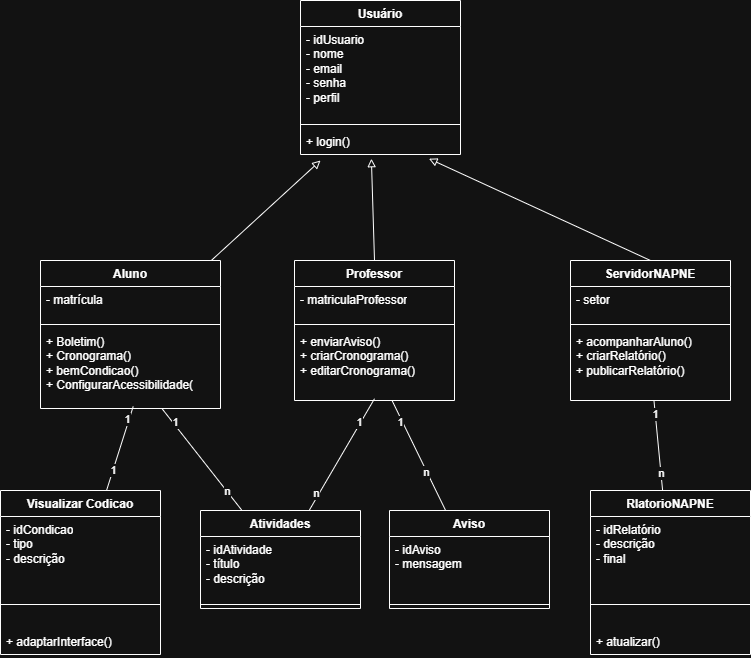

The diagram above was exported from draw.io. Its source (the exported page's mxGraphModel, read from the mxfile embedded in the PNG):
<mxGraphModel dx="1226" dy="755" grid="1" gridSize="10" guides="1" tooltips="1" connect="1" arrows="1" fold="1" page="1" pageScale="1" pageWidth="827" pageHeight="1169" math="0" shadow="0">
  <root>
    <mxCell id="0" />
    <mxCell id="1" parent="0" />
    <mxCell id="GvZcUp2MuEbhiAYnsg25-1" parent="1" style="swimlane;fontStyle=1;align=center;verticalAlign=top;childLayout=stackLayout;horizontal=1;startSize=26;horizontalStack=0;resizeParent=1;resizeParentMax=0;resizeLast=0;collapsible=1;marginBottom=0;whiteSpace=wrap;html=1;" value="&lt;font dir=&quot;auto&quot; style=&quot;vertical-align: inherit;&quot;&gt;&lt;font dir=&quot;auto&quot; style=&quot;vertical-align: inherit;&quot;&gt;Usuário&lt;/font&gt;&lt;/font&gt;" vertex="1">
      <mxGeometry height="154" width="160" x="340" y="40" as="geometry" />
    </mxCell>
    <mxCell id="GvZcUp2MuEbhiAYnsg25-2" parent="GvZcUp2MuEbhiAYnsg25-1" style="text;strokeColor=none;fillColor=none;align=left;verticalAlign=top;spacingLeft=4;spacingRight=4;overflow=hidden;rotatable=0;points=[[0,0.5],[1,0.5]];portConstraint=eastwest;whiteSpace=wrap;html=1;" value="&lt;div&gt;- idUsuario&lt;/div&gt;&lt;div&gt;- nome&lt;/div&gt;&lt;div&gt;- email&lt;/div&gt;&lt;div&gt;- senha&lt;/div&gt;&lt;div&gt;- perfil&lt;/div&gt;" vertex="1">
      <mxGeometry height="94" width="160" y="26" as="geometry" />
    </mxCell>
    <mxCell id="GvZcUp2MuEbhiAYnsg25-3" parent="GvZcUp2MuEbhiAYnsg25-1" style="line;strokeWidth=1;fillColor=none;align=left;verticalAlign=middle;spacingTop=-1;spacingLeft=3;spacingRight=3;rotatable=0;labelPosition=right;points=[];portConstraint=eastwest;strokeColor=inherit;" value="" vertex="1">
      <mxGeometry height="8" width="160" y="120" as="geometry" />
    </mxCell>
    <mxCell id="GvZcUp2MuEbhiAYnsg25-4" parent="GvZcUp2MuEbhiAYnsg25-1" style="text;strokeColor=none;fillColor=none;align=left;verticalAlign=top;spacingLeft=4;spacingRight=4;overflow=hidden;rotatable=0;points=[[0,0.5],[1,0.5]];portConstraint=eastwest;whiteSpace=wrap;html=1;" value="+ login()" vertex="1">
      <mxGeometry height="26" width="160" y="128" as="geometry" />
    </mxCell>
    <mxCell id="X4QjNzqjAcn2I42qFh_0-1" parent="1" style="swimlane;fontStyle=1;align=center;verticalAlign=top;childLayout=stackLayout;horizontal=1;startSize=26;horizontalStack=0;resizeParent=1;resizeParentMax=0;resizeLast=0;collapsible=1;marginBottom=0;whiteSpace=wrap;html=1;" value="&lt;font dir=&quot;auto&quot; style=&quot;vertical-align: inherit;&quot;&gt;&lt;font dir=&quot;auto&quot; style=&quot;vertical-align: inherit;&quot;&gt;Aluno&lt;/font&gt;&lt;/font&gt;" vertex="1">
      <mxGeometry height="148" width="180" x="80" y="300" as="geometry" />
    </mxCell>
    <mxCell id="X4QjNzqjAcn2I42qFh_0-2" parent="X4QjNzqjAcn2I42qFh_0-1" style="text;strokeColor=none;fillColor=none;align=left;verticalAlign=top;spacingLeft=4;spacingRight=4;overflow=hidden;rotatable=0;points=[[0,0.5],[1,0.5]];portConstraint=eastwest;whiteSpace=wrap;html=1;" value="&lt;font dir=&quot;auto&quot; style=&quot;vertical-align: inherit;&quot;&gt;&lt;font dir=&quot;auto&quot; style=&quot;vertical-align: inherit;&quot;&gt;- matrícula&lt;/font&gt;&lt;/font&gt;" vertex="1">
      <mxGeometry height="34" width="180" y="26" as="geometry" />
    </mxCell>
    <mxCell id="X4QjNzqjAcn2I42qFh_0-3" parent="X4QjNzqjAcn2I42qFh_0-1" style="line;strokeWidth=1;fillColor=none;align=left;verticalAlign=middle;spacingTop=-1;spacingLeft=3;spacingRight=3;rotatable=0;labelPosition=right;points=[];portConstraint=eastwest;strokeColor=inherit;" value="" vertex="1">
      <mxGeometry height="8" width="180" y="60" as="geometry" />
    </mxCell>
    <mxCell id="X4QjNzqjAcn2I42qFh_0-4" parent="X4QjNzqjAcn2I42qFh_0-1" style="text;strokeColor=none;fillColor=none;align=left;verticalAlign=top;spacingLeft=4;spacingRight=4;overflow=hidden;rotatable=0;points=[[0,0.5],[1,0.5]];portConstraint=eastwest;whiteSpace=wrap;html=1;" value="&lt;div&gt;&lt;font dir=&quot;auto&quot; style=&quot;vertical-align: inherit;&quot;&gt;&lt;font dir=&quot;auto&quot; style=&quot;vertical-align: inherit;&quot;&gt;+ Boletim()&lt;/font&gt;&lt;/font&gt;&lt;/div&gt;&lt;div&gt;&lt;font dir=&quot;auto&quot; style=&quot;vertical-align: inherit;&quot;&gt;&lt;font dir=&quot;auto&quot; style=&quot;vertical-align: inherit;&quot;&gt;+ Cronograma()&lt;/font&gt;&lt;/font&gt;&lt;/div&gt;&lt;div&gt;&lt;font dir=&quot;auto&quot; style=&quot;vertical-align: inherit;&quot;&gt;&lt;font dir=&quot;auto&quot; style=&quot;vertical-align: inherit;&quot;&gt;+ bemCondicao()&lt;/font&gt;&lt;/font&gt;&lt;/div&gt;&lt;div&gt;&lt;font dir=&quot;auto&quot; style=&quot;vertical-align: inherit;&quot;&gt;&lt;font dir=&quot;auto&quot; style=&quot;vertical-align: inherit;&quot;&gt;+ ConfigurarAcessibilidade(&lt;/font&gt;&lt;/font&gt;&lt;/div&gt;" vertex="1">
      <mxGeometry height="80" width="180" y="68" as="geometry" />
    </mxCell>
    <mxCell id="X4QjNzqjAcn2I42qFh_0-5" parent="1" style="swimlane;fontStyle=1;align=center;verticalAlign=top;childLayout=stackLayout;horizontal=1;startSize=26;horizontalStack=0;resizeParent=1;resizeParentMax=0;resizeLast=0;collapsible=1;marginBottom=0;whiteSpace=wrap;html=1;" value="&lt;font dir=&quot;auto&quot; style=&quot;vertical-align: inherit;&quot;&gt;&lt;font dir=&quot;auto&quot; style=&quot;vertical-align: inherit;&quot;&gt;Professor&lt;/font&gt;&lt;/font&gt;" vertex="1">
      <mxGeometry height="140" width="160" x="334" y="300" as="geometry" />
    </mxCell>
    <mxCell id="X4QjNzqjAcn2I42qFh_0-6" parent="X4QjNzqjAcn2I42qFh_0-5" style="text;strokeColor=none;fillColor=none;align=left;verticalAlign=top;spacingLeft=4;spacingRight=4;overflow=hidden;rotatable=0;points=[[0,0.5],[1,0.5]];portConstraint=eastwest;whiteSpace=wrap;html=1;" value="&lt;font dir=&quot;auto&quot; style=&quot;vertical-align: inherit;&quot;&gt;&lt;font dir=&quot;auto&quot; style=&quot;vertical-align: inherit;&quot;&gt;- matriculaProfessor&lt;/font&gt;&lt;/font&gt;" vertex="1">
      <mxGeometry height="34" width="160" y="26" as="geometry" />
    </mxCell>
    <mxCell id="X4QjNzqjAcn2I42qFh_0-7" parent="X4QjNzqjAcn2I42qFh_0-5" style="line;strokeWidth=1;fillColor=none;align=left;verticalAlign=middle;spacingTop=-1;spacingLeft=3;spacingRight=3;rotatable=0;labelPosition=right;points=[];portConstraint=eastwest;strokeColor=inherit;" value="" vertex="1">
      <mxGeometry height="8" width="160" y="60" as="geometry" />
    </mxCell>
    <mxCell id="X4QjNzqjAcn2I42qFh_0-8" parent="X4QjNzqjAcn2I42qFh_0-5" style="text;strokeColor=none;fillColor=none;align=left;verticalAlign=top;spacingLeft=4;spacingRight=4;overflow=hidden;rotatable=0;points=[[0,0.5],[1,0.5]];portConstraint=eastwest;whiteSpace=wrap;html=1;" value="&lt;div&gt;&lt;font dir=&quot;auto&quot; style=&quot;vertical-align: inherit;&quot;&gt;&lt;font dir=&quot;auto&quot; style=&quot;vertical-align: inherit;&quot;&gt;&lt;font dir=&quot;auto&quot; style=&quot;vertical-align: inherit;&quot;&gt;&lt;font dir=&quot;auto&quot; style=&quot;vertical-align: inherit;&quot;&gt;+ enviarAviso()&lt;/font&gt;&lt;/font&gt;&lt;/font&gt;&lt;/font&gt;&lt;/div&gt;&lt;div&gt;&lt;font dir=&quot;auto&quot; style=&quot;vertical-align: inherit;&quot;&gt;&lt;font dir=&quot;auto&quot; style=&quot;vertical-align: inherit;&quot;&gt;&lt;font dir=&quot;auto&quot; style=&quot;vertical-align: inherit;&quot;&gt;&lt;font dir=&quot;auto&quot; style=&quot;vertical-align: inherit;&quot;&gt;+ criarCronograma()&lt;/font&gt;&lt;/font&gt;&lt;/font&gt;&lt;/font&gt;&lt;/div&gt;&lt;div&gt;&lt;font dir=&quot;auto&quot; style=&quot;vertical-align: inherit;&quot;&gt;&lt;font dir=&quot;auto&quot; style=&quot;vertical-align: inherit;&quot;&gt;&lt;font dir=&quot;auto&quot; style=&quot;vertical-align: inherit;&quot;&gt;&lt;font dir=&quot;auto&quot; style=&quot;vertical-align: inherit;&quot;&gt;+ editarCronograma()&lt;/font&gt;&lt;/font&gt;&lt;/font&gt;&lt;/font&gt;&lt;/div&gt;&lt;div&gt;&lt;br&gt;&lt;/div&gt;" vertex="1">
      <mxGeometry height="72" width="160" y="68" as="geometry" />
    </mxCell>
    <mxCell id="X4QjNzqjAcn2I42qFh_0-9" parent="1" style="swimlane;fontStyle=1;align=center;verticalAlign=top;childLayout=stackLayout;horizontal=1;startSize=26;horizontalStack=0;resizeParent=1;resizeParentMax=0;resizeLast=0;collapsible=1;marginBottom=0;whiteSpace=wrap;html=1;" value="&lt;font dir=&quot;auto&quot; style=&quot;vertical-align: inherit;&quot;&gt;&lt;font dir=&quot;auto&quot; style=&quot;vertical-align: inherit;&quot;&gt;ServidorNAPNE&lt;/font&gt;&lt;/font&gt;" vertex="1">
      <mxGeometry height="140" width="160" x="610" y="300" as="geometry" />
    </mxCell>
    <mxCell id="X4QjNzqjAcn2I42qFh_0-10" parent="X4QjNzqjAcn2I42qFh_0-9" style="text;strokeColor=none;fillColor=none;align=left;verticalAlign=top;spacingLeft=4;spacingRight=4;overflow=hidden;rotatable=0;points=[[0,0.5],[1,0.5]];portConstraint=eastwest;whiteSpace=wrap;html=1;" value="&lt;font dir=&quot;auto&quot; style=&quot;vertical-align: inherit;&quot;&gt;&lt;font dir=&quot;auto&quot; style=&quot;vertical-align: inherit;&quot;&gt;- setor&lt;/font&gt;&lt;/font&gt;" vertex="1">
      <mxGeometry height="34" width="160" y="26" as="geometry" />
    </mxCell>
    <mxCell id="X4QjNzqjAcn2I42qFh_0-11" parent="X4QjNzqjAcn2I42qFh_0-9" style="line;strokeWidth=1;fillColor=none;align=left;verticalAlign=middle;spacingTop=-1;spacingLeft=3;spacingRight=3;rotatable=0;labelPosition=right;points=[];portConstraint=eastwest;strokeColor=inherit;" value="" vertex="1">
      <mxGeometry height="8" width="160" y="60" as="geometry" />
    </mxCell>
    <mxCell id="X4QjNzqjAcn2I42qFh_0-12" parent="X4QjNzqjAcn2I42qFh_0-9" style="text;strokeColor=none;fillColor=none;align=left;verticalAlign=top;spacingLeft=4;spacingRight=4;overflow=hidden;rotatable=0;points=[[0,0.5],[1,0.5]];portConstraint=eastwest;whiteSpace=wrap;html=1;" value="&lt;div&gt;&lt;font dir=&quot;auto&quot; style=&quot;vertical-align: inherit;&quot;&gt;&lt;font dir=&quot;auto&quot; style=&quot;vertical-align: inherit;&quot;&gt;+ acompanharAluno()&lt;/font&gt;&lt;/font&gt;&lt;/div&gt;&lt;div&gt;&lt;font dir=&quot;auto&quot; style=&quot;vertical-align: inherit;&quot;&gt;&lt;font dir=&quot;auto&quot; style=&quot;vertical-align: inherit;&quot;&gt;+ criarRelatório()&lt;/font&gt;&lt;/font&gt;&lt;/div&gt;&lt;div&gt;&lt;font dir=&quot;auto&quot; style=&quot;vertical-align: inherit;&quot;&gt;&lt;font dir=&quot;auto&quot; style=&quot;vertical-align: inherit;&quot;&gt;+ publicarRelatório()&lt;/font&gt;&lt;/font&gt;&lt;/div&gt;&lt;div&gt;&lt;br&gt;&lt;/div&gt;" vertex="1">
      <mxGeometry height="72" width="160" y="68" as="geometry" />
    </mxCell>
    <mxCell id="X4QjNzqjAcn2I42qFh_0-13" parent="1" style="swimlane;fontStyle=1;align=center;verticalAlign=top;childLayout=stackLayout;horizontal=1;startSize=26;horizontalStack=0;resizeParent=1;resizeParentMax=0;resizeLast=0;collapsible=1;marginBottom=0;whiteSpace=wrap;html=1;" value="&lt;font dir=&quot;auto&quot; style=&quot;vertical-align: inherit;&quot;&gt;&lt;font dir=&quot;auto&quot; style=&quot;vertical-align: inherit;&quot;&gt;Visualizar Codicao&lt;/font&gt;&lt;/font&gt;" vertex="1">
      <mxGeometry height="164" width="160" x="40" y="530" as="geometry" />
    </mxCell>
    <mxCell id="X4QjNzqjAcn2I42qFh_0-14" parent="X4QjNzqjAcn2I42qFh_0-13" style="text;strokeColor=none;fillColor=none;align=left;verticalAlign=top;spacingLeft=4;spacingRight=4;overflow=hidden;rotatable=0;points=[[0,0.5],[1,0.5]];portConstraint=eastwest;whiteSpace=wrap;html=1;" value="&lt;div&gt;&lt;font dir=&quot;auto&quot; style=&quot;vertical-align: inherit;&quot;&gt;&lt;font dir=&quot;auto&quot; style=&quot;vertical-align: inherit;&quot;&gt;- idCondicao&lt;/font&gt;&lt;/font&gt;&lt;/div&gt;&lt;div&gt;&lt;font dir=&quot;auto&quot; style=&quot;vertical-align: inherit;&quot;&gt;&lt;font dir=&quot;auto&quot; style=&quot;vertical-align: inherit;&quot;&gt;- tipo&lt;/font&gt;&lt;/font&gt;&lt;/div&gt;&lt;div&gt;&lt;font dir=&quot;auto&quot; style=&quot;vertical-align: inherit;&quot;&gt;&lt;font dir=&quot;auto&quot; style=&quot;vertical-align: inherit;&quot;&gt;- descrição&lt;/font&gt;&lt;/font&gt;&lt;/div&gt;" vertex="1">
      <mxGeometry height="64" width="160" y="26" as="geometry" />
    </mxCell>
    <mxCell id="X4QjNzqjAcn2I42qFh_0-15" parent="X4QjNzqjAcn2I42qFh_0-13" style="line;strokeWidth=1;fillColor=none;align=left;verticalAlign=middle;spacingTop=-1;spacingLeft=3;spacingRight=3;rotatable=0;labelPosition=right;points=[];portConstraint=eastwest;strokeColor=inherit;" value="" vertex="1">
      <mxGeometry height="48" width="160" y="90" as="geometry" />
    </mxCell>
    <mxCell id="X4QjNzqjAcn2I42qFh_0-16" parent="X4QjNzqjAcn2I42qFh_0-13" style="text;strokeColor=none;fillColor=none;align=left;verticalAlign=top;spacingLeft=4;spacingRight=4;overflow=hidden;rotatable=0;points=[[0,0.5],[1,0.5]];portConstraint=eastwest;whiteSpace=wrap;html=1;" value="+ adaptarInterface()" vertex="1">
      <mxGeometry height="26" width="160" y="138" as="geometry" />
    </mxCell>
    <mxCell id="X4QjNzqjAcn2I42qFh_0-34" edge="1" parent="1" source="X4QjNzqjAcn2I42qFh_0-17" style="rounded=0;orthogonalLoop=1;jettySize=auto;html=1;endArrow=none;endFill=0;" target="X4QjNzqjAcn2I42qFh_0-8">
      <mxGeometry relative="1" as="geometry" />
    </mxCell>
    <mxCell id="X4QjNzqjAcn2I42qFh_0-35" connectable="0" parent="X4QjNzqjAcn2I42qFh_0-34" style="edgeLabel;html=1;align=center;verticalAlign=middle;resizable=0;points=[];" value="1" vertex="1">
      <mxGeometry relative="1" x="0.63" y="2" as="geometry">
        <mxPoint as="offset" />
      </mxGeometry>
    </mxCell>
    <mxCell id="X4QjNzqjAcn2I42qFh_0-36" connectable="0" parent="X4QjNzqjAcn2I42qFh_0-34" style="edgeLabel;html=1;align=center;verticalAlign=middle;resizable=0;points=[];" value="n" vertex="1">
      <mxGeometry relative="1" x="-0.295" y="1" as="geometry">
        <mxPoint as="offset" />
      </mxGeometry>
    </mxCell>
    <mxCell id="X4QjNzqjAcn2I42qFh_0-17" parent="1" style="swimlane;fontStyle=1;align=center;verticalAlign=top;childLayout=stackLayout;horizontal=1;startSize=26;horizontalStack=0;resizeParent=1;resizeParentMax=0;resizeLast=0;collapsible=1;marginBottom=0;whiteSpace=wrap;html=1;" value="&lt;font dir=&quot;auto&quot; style=&quot;vertical-align: inherit;&quot;&gt;&lt;font dir=&quot;auto&quot; style=&quot;vertical-align: inherit;&quot;&gt;Aviso&lt;/font&gt;&lt;/font&gt;" vertex="1">
      <mxGeometry height="98" width="160" x="429" y="550" as="geometry" />
    </mxCell>
    <mxCell id="X4QjNzqjAcn2I42qFh_0-18" parent="X4QjNzqjAcn2I42qFh_0-17" style="text;strokeColor=none;fillColor=none;align=left;verticalAlign=top;spacingLeft=4;spacingRight=4;overflow=hidden;rotatable=0;points=[[0,0.5],[1,0.5]];portConstraint=eastwest;whiteSpace=wrap;html=1;" value="&lt;div&gt;&lt;font dir=&quot;auto&quot; style=&quot;vertical-align: inherit;&quot;&gt;&lt;font dir=&quot;auto&quot; style=&quot;vertical-align: inherit;&quot;&gt;- idAviso&lt;/font&gt;&lt;/font&gt;&lt;/div&gt;&lt;div&gt;&lt;font dir=&quot;auto&quot; style=&quot;vertical-align: inherit;&quot;&gt;&lt;font dir=&quot;auto&quot; style=&quot;vertical-align: inherit;&quot;&gt;- mensagem&lt;/font&gt;&lt;/font&gt;&lt;/div&gt;" vertex="1">
      <mxGeometry height="64" width="160" y="26" as="geometry" />
    </mxCell>
    <mxCell id="X4QjNzqjAcn2I42qFh_0-19" parent="X4QjNzqjAcn2I42qFh_0-17" style="line;strokeWidth=1;fillColor=none;align=left;verticalAlign=middle;spacingTop=-1;spacingLeft=3;spacingRight=3;rotatable=0;labelPosition=right;points=[];portConstraint=eastwest;strokeColor=inherit;" value="" vertex="1">
      <mxGeometry height="8" width="160" y="90" as="geometry" />
    </mxCell>
    <mxCell id="X4QjNzqjAcn2I42qFh_0-43" edge="1" parent="1" source="X4QjNzqjAcn2I42qFh_0-21" style="rounded=0;orthogonalLoop=1;jettySize=auto;html=1;endArrow=none;endFill=0;" target="X4QjNzqjAcn2I42qFh_0-12">
      <mxGeometry relative="1" as="geometry" />
    </mxCell>
    <mxCell id="X4QjNzqjAcn2I42qFh_0-44" connectable="0" parent="X4QjNzqjAcn2I42qFh_0-43" style="edgeLabel;html=1;align=center;verticalAlign=middle;resizable=0;points=[];" value="1" vertex="1">
      <mxGeometry relative="1" x="0.6942" as="geometry">
        <mxPoint as="offset" />
      </mxGeometry>
    </mxCell>
    <mxCell id="X4QjNzqjAcn2I42qFh_0-45" connectable="0" parent="X4QjNzqjAcn2I42qFh_0-43" style="edgeLabel;html=1;align=center;verticalAlign=middle;resizable=0;points=[];" value="n" vertex="1">
      <mxGeometry relative="1" x="-0.6176" as="geometry">
        <mxPoint as="offset" />
      </mxGeometry>
    </mxCell>
    <mxCell id="X4QjNzqjAcn2I42qFh_0-21" parent="1" style="swimlane;fontStyle=1;align=center;verticalAlign=top;childLayout=stackLayout;horizontal=1;startSize=26;horizontalStack=0;resizeParent=1;resizeParentMax=0;resizeLast=0;collapsible=1;marginBottom=0;whiteSpace=wrap;html=1;" value="&lt;font dir=&quot;auto&quot; style=&quot;vertical-align: inherit;&quot;&gt;&lt;font dir=&quot;auto&quot; style=&quot;vertical-align: inherit;&quot;&gt;RlatorioNAPNE&lt;/font&gt;&lt;/font&gt;" vertex="1">
      <mxGeometry height="164" width="160" x="630" y="530" as="geometry" />
    </mxCell>
    <mxCell id="X4QjNzqjAcn2I42qFh_0-22" parent="X4QjNzqjAcn2I42qFh_0-21" style="text;strokeColor=none;fillColor=none;align=left;verticalAlign=top;spacingLeft=4;spacingRight=4;overflow=hidden;rotatable=0;points=[[0,0.5],[1,0.5]];portConstraint=eastwest;whiteSpace=wrap;html=1;" value="&lt;div&gt;&lt;font dir=&quot;auto&quot; style=&quot;vertical-align: inherit;&quot;&gt;&lt;font dir=&quot;auto&quot; style=&quot;vertical-align: inherit;&quot;&gt;- idRelatório&lt;/font&gt;&lt;/font&gt;&lt;/div&gt;&lt;div&gt;&lt;font dir=&quot;auto&quot; style=&quot;vertical-align: inherit;&quot;&gt;&lt;font dir=&quot;auto&quot; style=&quot;vertical-align: inherit;&quot;&gt;- descrição&lt;/font&gt;&lt;/font&gt;&lt;/div&gt;&lt;div&gt;&lt;font dir=&quot;auto&quot; style=&quot;vertical-align: inherit;&quot;&gt;&lt;font dir=&quot;auto&quot; style=&quot;vertical-align: inherit;&quot;&gt;- final&lt;/font&gt;&lt;/font&gt;&lt;/div&gt;" vertex="1">
      <mxGeometry height="64" width="160" y="26" as="geometry" />
    </mxCell>
    <mxCell id="X4QjNzqjAcn2I42qFh_0-23" parent="X4QjNzqjAcn2I42qFh_0-21" style="line;strokeWidth=1;fillColor=none;align=left;verticalAlign=middle;spacingTop=-1;spacingLeft=3;spacingRight=3;rotatable=0;labelPosition=right;points=[];portConstraint=eastwest;strokeColor=inherit;" value="" vertex="1">
      <mxGeometry height="48" width="160" y="90" as="geometry" />
    </mxCell>
    <mxCell id="X4QjNzqjAcn2I42qFh_0-24" parent="X4QjNzqjAcn2I42qFh_0-21" style="text;strokeColor=none;fillColor=none;align=left;verticalAlign=top;spacingLeft=4;spacingRight=4;overflow=hidden;rotatable=0;points=[[0,0.5],[1,0.5]];portConstraint=eastwest;whiteSpace=wrap;html=1;" value="&lt;font dir=&quot;auto&quot; style=&quot;vertical-align: inherit;&quot;&gt;&lt;font dir=&quot;auto&quot; style=&quot;vertical-align: inherit;&quot;&gt;+ atualizar()&lt;/font&gt;&lt;/font&gt;" vertex="1">
      <mxGeometry height="26" width="160" y="138" as="geometry" />
    </mxCell>
    <mxCell id="X4QjNzqjAcn2I42qFh_0-40" edge="1" parent="1" source="X4QjNzqjAcn2I42qFh_0-25" style="rounded=0;orthogonalLoop=1;jettySize=auto;html=1;endArrow=none;endFill=0;" target="X4QjNzqjAcn2I42qFh_0-4">
      <mxGeometry relative="1" as="geometry" />
    </mxCell>
    <mxCell id="X4QjNzqjAcn2I42qFh_0-41" connectable="0" parent="X4QjNzqjAcn2I42qFh_0-40" style="edgeLabel;html=1;align=center;verticalAlign=middle;resizable=0;points=[];" value="1" vertex="1">
      <mxGeometry relative="1" x="0.7119" y="-2" as="geometry">
        <mxPoint as="offset" />
      </mxGeometry>
    </mxCell>
    <mxCell id="X4QjNzqjAcn2I42qFh_0-42" connectable="0" parent="X4QjNzqjAcn2I42qFh_0-40" style="edgeLabel;html=1;align=center;verticalAlign=middle;resizable=0;points=[];" value="n" vertex="1">
      <mxGeometry relative="1" x="-0.6393" y="-1" as="geometry">
        <mxPoint x="-1" as="offset" />
      </mxGeometry>
    </mxCell>
    <mxCell id="X4QjNzqjAcn2I42qFh_0-25" parent="1" style="swimlane;fontStyle=1;align=center;verticalAlign=top;childLayout=stackLayout;horizontal=1;startSize=26;horizontalStack=0;resizeParent=1;resizeParentMax=0;resizeLast=0;collapsible=1;marginBottom=0;whiteSpace=wrap;html=1;" value="&lt;font dir=&quot;auto&quot; style=&quot;vertical-align: inherit;&quot;&gt;&lt;font dir=&quot;auto&quot; style=&quot;vertical-align: inherit;&quot;&gt;Atividades&lt;/font&gt;&lt;/font&gt;" vertex="1">
      <mxGeometry height="98" width="160" x="240" y="550" as="geometry" />
    </mxCell>
    <mxCell id="X4QjNzqjAcn2I42qFh_0-26" parent="X4QjNzqjAcn2I42qFh_0-25" style="text;strokeColor=none;fillColor=none;align=left;verticalAlign=top;spacingLeft=4;spacingRight=4;overflow=hidden;rotatable=0;points=[[0,0.5],[1,0.5]];portConstraint=eastwest;whiteSpace=wrap;html=1;" value="&lt;div&gt;&lt;font dir=&quot;auto&quot; style=&quot;vertical-align: inherit;&quot;&gt;&lt;font dir=&quot;auto&quot; style=&quot;vertical-align: inherit;&quot;&gt;- idAtividade&lt;/font&gt;&lt;/font&gt;&lt;/div&gt;&lt;div&gt;&lt;font dir=&quot;auto&quot; style=&quot;vertical-align: inherit;&quot;&gt;&lt;font dir=&quot;auto&quot; style=&quot;vertical-align: inherit;&quot;&gt;- título&lt;/font&gt;&lt;/font&gt;&lt;/div&gt;&lt;div&gt;&lt;font dir=&quot;auto&quot; style=&quot;vertical-align: inherit;&quot;&gt;&lt;font dir=&quot;auto&quot; style=&quot;vertical-align: inherit;&quot;&gt;- descrição&lt;/font&gt;&lt;/font&gt;&lt;/div&gt;" vertex="1">
      <mxGeometry height="64" width="160" y="26" as="geometry" />
    </mxCell>
    <mxCell id="X4QjNzqjAcn2I42qFh_0-27" parent="X4QjNzqjAcn2I42qFh_0-25" style="line;strokeWidth=1;fillColor=none;align=left;verticalAlign=middle;spacingTop=-1;spacingLeft=3;spacingRight=3;rotatable=0;labelPosition=right;points=[];portConstraint=eastwest;strokeColor=inherit;" value="" vertex="1">
      <mxGeometry height="8" width="160" y="90" as="geometry" />
    </mxCell>
    <mxCell id="X4QjNzqjAcn2I42qFh_0-28" edge="1" parent="1" source="X4QjNzqjAcn2I42qFh_0-1" style="rounded=0;orthogonalLoop=1;jettySize=auto;html=1;endArrow=block;endFill=0;">
      <mxGeometry relative="1" as="geometry">
        <mxPoint x="360" y="200" as="targetPoint" />
      </mxGeometry>
    </mxCell>
    <mxCell id="X4QjNzqjAcn2I42qFh_0-29" edge="1" parent="1" source="X4QjNzqjAcn2I42qFh_0-5" style="rounded=0;orthogonalLoop=1;jettySize=auto;html=1;endArrow=block;endFill=0;exitX=0.5;exitY=0;exitDx=0;exitDy=0;entryX=0.443;entryY=1.162;entryDx=0;entryDy=0;entryPerimeter=0;" target="GvZcUp2MuEbhiAYnsg25-4">
      <mxGeometry relative="1" as="geometry">
        <mxPoint x="240" y="315" as="sourcePoint" />
        <mxPoint x="370" y="210" as="targetPoint" />
      </mxGeometry>
    </mxCell>
    <mxCell id="X4QjNzqjAcn2I42qFh_0-30" edge="1" parent="1" source="X4QjNzqjAcn2I42qFh_0-9" style="rounded=0;orthogonalLoop=1;jettySize=auto;html=1;endArrow=block;endFill=0;exitX=0.5;exitY=0;exitDx=0;exitDy=0;entryX=0.803;entryY=1.162;entryDx=0;entryDy=0;entryPerimeter=0;" target="GvZcUp2MuEbhiAYnsg25-4">
      <mxGeometry relative="1" as="geometry">
        <mxPoint x="424" y="310" as="sourcePoint" />
        <mxPoint x="421" y="208" as="targetPoint" />
      </mxGeometry>
    </mxCell>
    <mxCell id="X4QjNzqjAcn2I42qFh_0-31" edge="1" parent="1" source="X4QjNzqjAcn2I42qFh_0-13" style="rounded=0;orthogonalLoop=1;jettySize=auto;html=1;entryX=0.515;entryY=0.975;entryDx=0;entryDy=0;entryPerimeter=0;endArrow=none;endFill=0;" target="X4QjNzqjAcn2I42qFh_0-4">
      <mxGeometry relative="1" as="geometry" />
    </mxCell>
    <mxCell id="X4QjNzqjAcn2I42qFh_0-32" connectable="0" parent="X4QjNzqjAcn2I42qFh_0-31" style="edgeLabel;html=1;align=center;verticalAlign=middle;resizable=0;points=[];" value="1" vertex="1">
      <mxGeometry relative="1" x="-0.5164" as="geometry">
        <mxPoint as="offset" />
      </mxGeometry>
    </mxCell>
    <mxCell id="X4QjNzqjAcn2I42qFh_0-33" connectable="0" parent="X4QjNzqjAcn2I42qFh_0-31" style="edgeLabel;html=1;align=center;verticalAlign=middle;resizable=0;points=[];" value="1" vertex="1">
      <mxGeometry relative="1" x="0.6814" y="2" as="geometry">
        <mxPoint as="offset" />
      </mxGeometry>
    </mxCell>
    <mxCell id="X4QjNzqjAcn2I42qFh_0-37" edge="1" parent="1" source="X4QjNzqjAcn2I42qFh_0-25" style="rounded=0;orthogonalLoop=1;jettySize=auto;html=1;entryX=0.5;entryY=0.975;entryDx=0;entryDy=0;entryPerimeter=0;endArrow=none;endFill=0;" target="X4QjNzqjAcn2I42qFh_0-8">
      <mxGeometry relative="1" as="geometry" />
    </mxCell>
    <mxCell id="X4QjNzqjAcn2I42qFh_0-38" connectable="0" parent="X4QjNzqjAcn2I42qFh_0-37" style="edgeLabel;html=1;align=center;verticalAlign=middle;resizable=0;points=[];" value="1" vertex="1">
      <mxGeometry relative="1" x="0.5662" y="2" as="geometry">
        <mxPoint as="offset" />
      </mxGeometry>
    </mxCell>
    <mxCell id="X4QjNzqjAcn2I42qFh_0-39" connectable="0" parent="X4QjNzqjAcn2I42qFh_0-37" style="edgeLabel;html=1;align=center;verticalAlign=middle;resizable=0;points=[];" value="n" vertex="1">
      <mxGeometry relative="1" x="-0.701" y="3" as="geometry">
        <mxPoint as="offset" />
      </mxGeometry>
    </mxCell>
  </root>
</mxGraphModel>